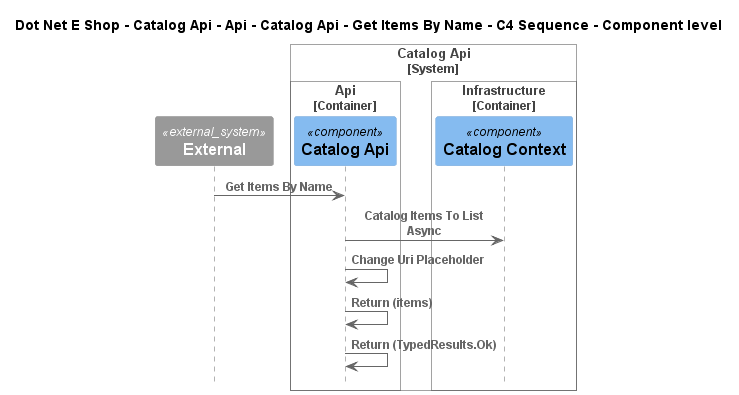

The diagram above was rendered by PlantUML. Its source (embedded in the PNG):
@startuml
!include ..\..\..\..\..\..\..\..\..\.c4s\C4_Sequence.puml

title Dot Net E Shop - Catalog Api - Api - Catalog Api - Get Items By Name - C4 Sequence - Component level

System_Ext(C4InterFlow.SoftwareSystems.ExternalSystem, "External", "")

System_Boundary(DotNetEShop.SoftwareSystems.CatalogApi, "Catalog Api")
    
Container_Boundary(DotNetEShop.SoftwareSystems.CatalogApi.Containers.Api, "Api")
    Component(DotNetEShop.SoftwareSystems.CatalogApi.Containers.Api.Components.CatalogApi, "Catalog Api", "", "")
Boundary_End()
    
Container_Boundary(DotNetEShop.SoftwareSystems.CatalogApi.Containers.Infrastructure, "Infrastructure")
    Component(DotNetEShop.SoftwareSystems.CatalogApi.Containers.Infrastructure.Components.CatalogContext, "Catalog Context", "", "")
Boundary_End()
Boundary_End()

Rel(C4InterFlow.SoftwareSystems.ExternalSystem, DotNetEShop.SoftwareSystems.CatalogApi.Containers.Api.Components.CatalogApi, "Get Items By Name")
Rel(DotNetEShop.SoftwareSystems.CatalogApi.Containers.Api.Components.CatalogApi, DotNetEShop.SoftwareSystems.CatalogApi.Containers.Infrastructure.Components.CatalogContext, "Catalog Items To List Async")
Rel(DotNetEShop.SoftwareSystems.CatalogApi.Containers.Api.Components.CatalogApi, DotNetEShop.SoftwareSystems.CatalogApi.Containers.Api.Components.CatalogApi, "Change Uri Placeholder")
Rel(DotNetEShop.SoftwareSystems.CatalogApi.Containers.Api.Components.CatalogApi, DotNetEShop.SoftwareSystems.CatalogApi.Containers.Api.Components.CatalogApi, "Return (items)")
Rel(DotNetEShop.SoftwareSystems.CatalogApi.Containers.Api.Components.CatalogApi, DotNetEShop.SoftwareSystems.CatalogApi.Containers.Api.Components.CatalogApi, "Return (TypedResults.Ok)")


@enduml